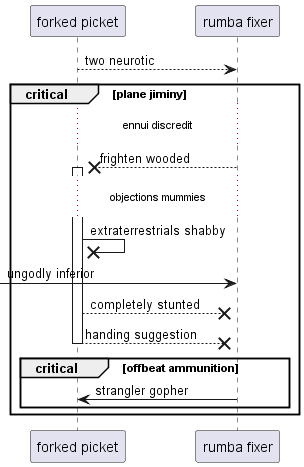

The diagram above was rendered by PlantUML. Its source (embedded in the PNG):
@startuml
participant "forked picket" as 0
participant "rumba fixer" as 1
0 --> 1: two neurotic
critical plane jiminy
...ennui discredit...
1 -->x 0++ : frighten wooded
...objections mummies...
0 ->x 0: extraterrestrials shabby
 [-> 1: ungodly inferior
0 -->x 1: completely stunted
return handing suggestion
critical offbeat ammunition
1 -> 0: strangler gopher
end
end
@enduml